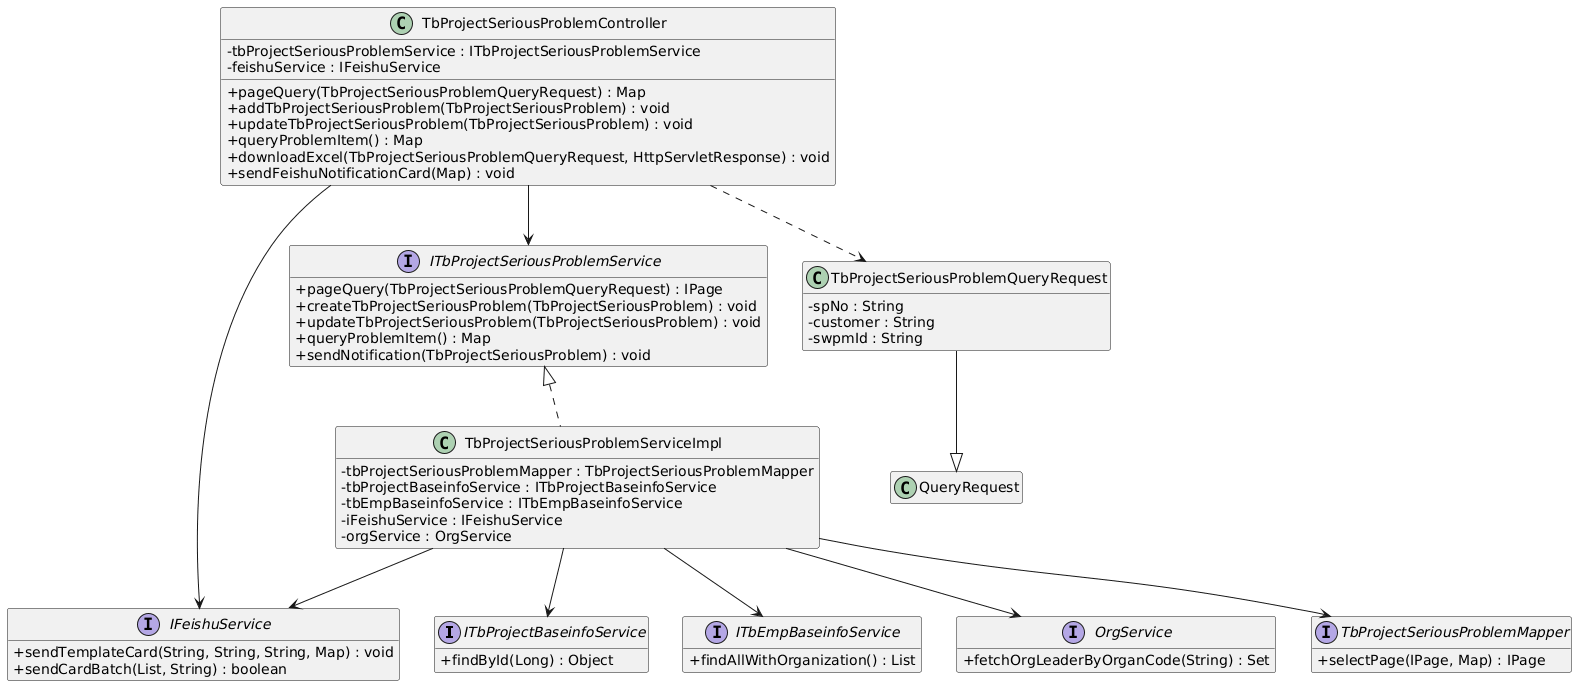

The diagram above was rendered by PlantUML. Its source (embedded in the PNG):
@startuml
skinparam classAttributeIconSize 0
hide empty members

' =========================
' 1. 先定义所有接口（避免引用未定义的类）
' =========================
interface ITbProjectBaseinfoService {
  + findById(Long) : Object
}

interface ITbEmpBaseinfoService {
    + findAllWithOrganization() : List
}

interface OrgService {
    + fetchOrgLeaderByOrganCode(String) : Set
}

interface IFeishuService {
    + sendTemplateCard(String, String, String, Map) : void
    + sendCardBatch(List, String) : boolean
}

interface ITbProjectSeriousProblemService {
    + pageQuery(TbProjectSeriousProblemQueryRequest) : IPage
    + createTbProjectSeriousProblem(TbProjectSeriousProblem) : void
    + updateTbProjectSeriousProblem(TbProjectSeriousProblem) : void
    + queryProblemItem() : Map
    + sendNotification(TbProjectSeriousProblem) : void
}

' =========================
' 2. 定义 Mapper
' =========================
interface TbProjectSeriousProblemMapper {
  + selectPage(IPage, Map) : IPage
}

' =========================
' 3. 定义实体类
' =========================
class TbProjectSeriousProblemController {
    - tbProjectSeriousProblemService : ITbProjectSeriousProblemService
    - feishuService : IFeishuService
    + pageQuery(TbProjectSeriousProblemQueryRequest) : Map
    + addTbProjectSeriousProblem(TbProjectSeriousProblem) : void
    + updateTbProjectSeriousProblem(TbProjectSeriousProblem) : void
    + queryProblemItem() : Map
    + downloadExcel(TbProjectSeriousProblemQueryRequest, HttpServletResponse) : void
    + sendFeishuNotificationCard(Map) : void
}

class TbProjectSeriousProblemServiceImpl {
    - tbProjectSeriousProblemMapper : TbProjectSeriousProblemMapper
    - tbProjectBaseinfoService : ITbProjectBaseinfoService
    - tbEmpBaseinfoService : ITbEmpBaseinfoService
    - iFeishuService : IFeishuService
    - orgService : OrgService
}

' =========================
' 4. 定义请求对象
' =========================
class QueryRequest {}

class TbProjectSeriousProblemQueryRequest {
    - spNo : String
    - customer : String
    - swpmId : String
}

' =========================
' 5. 定义关系
' =========================
TbProjectSeriousProblemQueryRequest --|> QueryRequest

TbProjectSeriousProblemController --> ITbProjectSeriousProblemService
TbProjectSeriousProblemController --> IFeishuService
TbProjectSeriousProblemController ..> TbProjectSeriousProblemQueryRequest

ITbProjectSeriousProblemService <|.. TbProjectSeriousProblemServiceImpl

TbProjectSeriousProblemServiceImpl --> TbProjectSeriousProblemMapper
TbProjectSeriousProblemServiceImpl --> ITbProjectBaseinfoService
TbProjectSeriousProblemServiceImpl --> ITbEmpBaseinfoService
TbProjectSeriousProblemServiceImpl --> IFeishuService
TbProjectSeriousProblemServiceImpl --> OrgService
@enduml